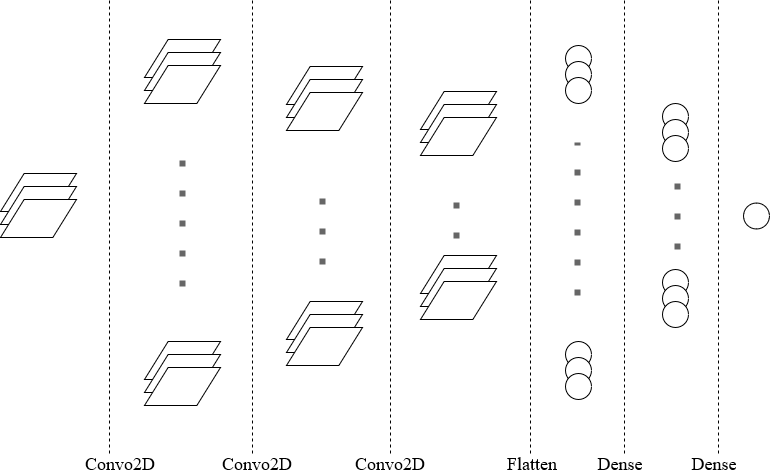

The diagram above was exported from draw.io. Its source (the exported page's mxGraphModel, read from the mxfile embedded in the PNG):
<mxGraphModel dx="1108" dy="457" grid="0" gridSize="10" guides="1" tooltips="1" connect="1" arrows="1" fold="1" page="1" pageScale="1" pageWidth="827" pageHeight="1169" math="0" shadow="0">
  <root>
    <mxCell id="_tqh_95FdsZfT1X4oet7-0" />
    <mxCell id="_tqh_95FdsZfT1X4oet7-1" parent="_tqh_95FdsZfT1X4oet7-0" />
    <mxCell id="_tqh_95FdsZfT1X4oet7-2" value="" style="group" vertex="1" connectable="0" parent="_tqh_95FdsZfT1X4oet7-1">
      <mxGeometry x="39" y="220" width="76" height="64" as="geometry" />
    </mxCell>
    <mxCell id="_tqh_95FdsZfT1X4oet7-3" value="" style="shape=parallelogram;perimeter=parallelogramPerimeter;whiteSpace=wrap;html=1;size=0.3111111111111111;" vertex="1" parent="_tqh_95FdsZfT1X4oet7-2">
      <mxGeometry width="76" height="38" as="geometry" />
    </mxCell>
    <mxCell id="_tqh_95FdsZfT1X4oet7-4" value="" style="shape=parallelogram;perimeter=parallelogramPerimeter;whiteSpace=wrap;html=1;size=0.3111111111111111;" vertex="1" parent="_tqh_95FdsZfT1X4oet7-2">
      <mxGeometry y="13" width="76" height="38" as="geometry" />
    </mxCell>
    <mxCell id="_tqh_95FdsZfT1X4oet7-5" value="" style="shape=parallelogram;perimeter=parallelogramPerimeter;whiteSpace=wrap;html=1;size=0.3111111111111111;" vertex="1" parent="_tqh_95FdsZfT1X4oet7-2">
      <mxGeometry y="26" width="76" height="38" as="geometry" />
    </mxCell>
    <mxCell id="_tqh_95FdsZfT1X4oet7-6" value="" style="endArrow=none;dashed=1;html=1;" edge="1" parent="_tqh_95FdsZfT1X4oet7-1">
      <mxGeometry width="50" height="50" relative="1" as="geometry">
        <mxPoint x="148" y="47" as="sourcePoint" />
        <mxPoint x="148" y="500" as="targetPoint" />
      </mxGeometry>
    </mxCell>
    <mxCell id="_tqh_95FdsZfT1X4oet7-7" value="" style="endArrow=none;dashed=1;html=1;" edge="1" parent="_tqh_95FdsZfT1X4oet7-1">
      <mxGeometry width="50" height="50" relative="1" as="geometry">
        <mxPoint x="291" y="47" as="sourcePoint" />
        <mxPoint x="291" y="500" as="targetPoint" />
      </mxGeometry>
    </mxCell>
    <mxCell id="_tqh_95FdsZfT1X4oet7-8" value="" style="endArrow=none;dashed=1;html=1;" edge="1" parent="_tqh_95FdsZfT1X4oet7-1">
      <mxGeometry width="50" height="50" relative="1" as="geometry">
        <mxPoint x="429" y="47" as="sourcePoint" />
        <mxPoint x="429" y="500" as="targetPoint" />
      </mxGeometry>
    </mxCell>
    <mxCell id="_tqh_95FdsZfT1X4oet7-9" value="" style="endArrow=none;dashed=1;html=1;" edge="1" parent="_tqh_95FdsZfT1X4oet7-1">
      <mxGeometry width="50" height="50" relative="1" as="geometry">
        <mxPoint x="569" y="47" as="sourcePoint" />
        <mxPoint x="569" y="500" as="targetPoint" />
      </mxGeometry>
    </mxCell>
    <mxCell id="_tqh_95FdsZfT1X4oet7-10" value="" style="endArrow=none;dashed=1;html=1;" edge="1" parent="_tqh_95FdsZfT1X4oet7-1">
      <mxGeometry width="50" height="50" relative="1" as="geometry">
        <mxPoint x="663" y="47" as="sourcePoint" />
        <mxPoint x="663" y="500" as="targetPoint" />
      </mxGeometry>
    </mxCell>
    <mxCell id="_tqh_95FdsZfT1X4oet7-11" value="" style="group" vertex="1" connectable="0" parent="_tqh_95FdsZfT1X4oet7-1">
      <mxGeometry x="183" y="86" width="76" height="366" as="geometry" />
    </mxCell>
    <mxCell id="_tqh_95FdsZfT1X4oet7-12" value="" style="group" vertex="1" connectable="0" parent="_tqh_95FdsZfT1X4oet7-11">
      <mxGeometry width="76" height="366" as="geometry" />
    </mxCell>
    <mxCell id="_tqh_95FdsZfT1X4oet7-13" value="" style="group" vertex="1" connectable="0" parent="_tqh_95FdsZfT1X4oet7-12">
      <mxGeometry y="302" width="76" height="64" as="geometry" />
    </mxCell>
    <mxCell id="_tqh_95FdsZfT1X4oet7-14" value="" style="shape=parallelogram;perimeter=parallelogramPerimeter;whiteSpace=wrap;html=1;size=0.3111111111111111;" vertex="1" parent="_tqh_95FdsZfT1X4oet7-13">
      <mxGeometry width="76" height="38" as="geometry" />
    </mxCell>
    <mxCell id="_tqh_95FdsZfT1X4oet7-15" value="" style="shape=parallelogram;perimeter=parallelogramPerimeter;whiteSpace=wrap;html=1;size=0.3111111111111111;" vertex="1" parent="_tqh_95FdsZfT1X4oet7-13">
      <mxGeometry y="13" width="76" height="38" as="geometry" />
    </mxCell>
    <mxCell id="_tqh_95FdsZfT1X4oet7-16" value="" style="shape=parallelogram;perimeter=parallelogramPerimeter;whiteSpace=wrap;html=1;size=0.3111111111111111;" vertex="1" parent="_tqh_95FdsZfT1X4oet7-13">
      <mxGeometry y="26" width="76" height="38" as="geometry" />
    </mxCell>
    <mxCell id="_tqh_95FdsZfT1X4oet7-17" value="" style="group" vertex="1" connectable="0" parent="_tqh_95FdsZfT1X4oet7-12">
      <mxGeometry width="76" height="64" as="geometry" />
    </mxCell>
    <mxCell id="_tqh_95FdsZfT1X4oet7-18" value="" style="shape=parallelogram;perimeter=parallelogramPerimeter;whiteSpace=wrap;html=1;size=0.3111111111111111;" vertex="1" parent="_tqh_95FdsZfT1X4oet7-17">
      <mxGeometry width="76" height="38" as="geometry" />
    </mxCell>
    <mxCell id="_tqh_95FdsZfT1X4oet7-19" value="" style="shape=parallelogram;perimeter=parallelogramPerimeter;whiteSpace=wrap;html=1;size=0.3111111111111111;" vertex="1" parent="_tqh_95FdsZfT1X4oet7-17">
      <mxGeometry y="13" width="76" height="38" as="geometry" />
    </mxCell>
    <mxCell id="_tqh_95FdsZfT1X4oet7-20" value="" style="shape=parallelogram;perimeter=parallelogramPerimeter;whiteSpace=wrap;html=1;size=0.3111111111111111;" vertex="1" parent="_tqh_95FdsZfT1X4oet7-17">
      <mxGeometry y="26" width="76" height="38" as="geometry" />
    </mxCell>
    <mxCell id="_tqh_95FdsZfT1X4oet7-21" value="" style="endArrow=none;dashed=1;html=1;strokeWidth=6;dashPattern=1 4;rounded=1;strokeColor=#666666;" edge="1" parent="_tqh_95FdsZfT1X4oet7-12">
      <mxGeometry width="50" height="50" relative="1" as="geometry">
        <mxPoint x="38" y="247" as="sourcePoint" />
        <mxPoint x="38" y="119" as="targetPoint" />
      </mxGeometry>
    </mxCell>
    <mxCell id="_tqh_95FdsZfT1X4oet7-22" value="" style="group" vertex="1" connectable="0" parent="_tqh_95FdsZfT1X4oet7-1">
      <mxGeometry x="325" y="113" width="76" height="299" as="geometry" />
    </mxCell>
    <mxCell id="_tqh_95FdsZfT1X4oet7-23" value="" style="group" vertex="1" connectable="0" parent="_tqh_95FdsZfT1X4oet7-22">
      <mxGeometry width="76" height="299" as="geometry" />
    </mxCell>
    <mxCell id="_tqh_95FdsZfT1X4oet7-24" value="" style="group" vertex="1" connectable="0" parent="_tqh_95FdsZfT1X4oet7-23">
      <mxGeometry width="76" height="299" as="geometry" />
    </mxCell>
    <mxCell id="_tqh_95FdsZfT1X4oet7-25" value="" style="group" vertex="1" connectable="0" parent="_tqh_95FdsZfT1X4oet7-24">
      <mxGeometry y="235" width="76" height="64" as="geometry" />
    </mxCell>
    <mxCell id="_tqh_95FdsZfT1X4oet7-26" value="" style="shape=parallelogram;perimeter=parallelogramPerimeter;whiteSpace=wrap;html=1;size=0.3111111111111111;" vertex="1" parent="_tqh_95FdsZfT1X4oet7-25">
      <mxGeometry width="76" height="38" as="geometry" />
    </mxCell>
    <mxCell id="_tqh_95FdsZfT1X4oet7-27" value="" style="shape=parallelogram;perimeter=parallelogramPerimeter;whiteSpace=wrap;html=1;size=0.3111111111111111;" vertex="1" parent="_tqh_95FdsZfT1X4oet7-25">
      <mxGeometry y="13" width="76" height="38" as="geometry" />
    </mxCell>
    <mxCell id="_tqh_95FdsZfT1X4oet7-28" value="" style="shape=parallelogram;perimeter=parallelogramPerimeter;whiteSpace=wrap;html=1;size=0.3111111111111111;" vertex="1" parent="_tqh_95FdsZfT1X4oet7-25">
      <mxGeometry y="26" width="76" height="38" as="geometry" />
    </mxCell>
    <mxCell id="_tqh_95FdsZfT1X4oet7-29" value="" style="group" vertex="1" connectable="0" parent="_tqh_95FdsZfT1X4oet7-24">
      <mxGeometry width="76" height="64" as="geometry" />
    </mxCell>
    <mxCell id="_tqh_95FdsZfT1X4oet7-30" value="" style="shape=parallelogram;perimeter=parallelogramPerimeter;whiteSpace=wrap;html=1;size=0.3111111111111111;" vertex="1" parent="_tqh_95FdsZfT1X4oet7-29">
      <mxGeometry width="76" height="38" as="geometry" />
    </mxCell>
    <mxCell id="_tqh_95FdsZfT1X4oet7-31" value="" style="shape=parallelogram;perimeter=parallelogramPerimeter;whiteSpace=wrap;html=1;size=0.3111111111111111;" vertex="1" parent="_tqh_95FdsZfT1X4oet7-29">
      <mxGeometry y="13" width="76" height="38" as="geometry" />
    </mxCell>
    <mxCell id="_tqh_95FdsZfT1X4oet7-32" value="" style="shape=parallelogram;perimeter=parallelogramPerimeter;whiteSpace=wrap;html=1;size=0.3111111111111111;" vertex="1" parent="_tqh_95FdsZfT1X4oet7-29">
      <mxGeometry y="26" width="76" height="38" as="geometry" />
    </mxCell>
    <mxCell id="_tqh_95FdsZfT1X4oet7-33" value="" style="endArrow=none;dashed=1;html=1;dashPattern=1 4;strokeColor=#666666;strokeWidth=6;" edge="1" parent="_tqh_95FdsZfT1X4oet7-23">
      <mxGeometry width="50" height="50" relative="1" as="geometry">
        <mxPoint x="36" y="198" as="sourcePoint" />
        <mxPoint x="36" y="110" as="targetPoint" />
      </mxGeometry>
    </mxCell>
    <mxCell id="_tqh_95FdsZfT1X4oet7-34" value="" style="group" vertex="1" connectable="0" parent="_tqh_95FdsZfT1X4oet7-1">
      <mxGeometry x="459" y="138" width="76" height="228" as="geometry" />
    </mxCell>
    <mxCell id="_tqh_95FdsZfT1X4oet7-35" value="" style="group" vertex="1" connectable="0" parent="_tqh_95FdsZfT1X4oet7-34">
      <mxGeometry width="76" height="228" as="geometry" />
    </mxCell>
    <mxCell id="_tqh_95FdsZfT1X4oet7-36" value="" style="group" vertex="1" connectable="0" parent="_tqh_95FdsZfT1X4oet7-35">
      <mxGeometry width="76" height="228" as="geometry" />
    </mxCell>
    <mxCell id="_tqh_95FdsZfT1X4oet7-37" value="" style="group" vertex="1" connectable="0" parent="_tqh_95FdsZfT1X4oet7-36">
      <mxGeometry y="164" width="76" height="64" as="geometry" />
    </mxCell>
    <mxCell id="_tqh_95FdsZfT1X4oet7-38" value="" style="shape=parallelogram;perimeter=parallelogramPerimeter;whiteSpace=wrap;html=1;size=0.3111111111111111;" vertex="1" parent="_tqh_95FdsZfT1X4oet7-37">
      <mxGeometry width="76" height="38" as="geometry" />
    </mxCell>
    <mxCell id="_tqh_95FdsZfT1X4oet7-39" value="" style="shape=parallelogram;perimeter=parallelogramPerimeter;whiteSpace=wrap;html=1;size=0.3111111111111111;" vertex="1" parent="_tqh_95FdsZfT1X4oet7-37">
      <mxGeometry y="13" width="76" height="38" as="geometry" />
    </mxCell>
    <mxCell id="_tqh_95FdsZfT1X4oet7-40" value="" style="shape=parallelogram;perimeter=parallelogramPerimeter;whiteSpace=wrap;html=1;size=0.3111111111111111;" vertex="1" parent="_tqh_95FdsZfT1X4oet7-37">
      <mxGeometry y="26" width="76" height="38" as="geometry" />
    </mxCell>
    <mxCell id="_tqh_95FdsZfT1X4oet7-41" value="" style="group" vertex="1" connectable="0" parent="_tqh_95FdsZfT1X4oet7-36">
      <mxGeometry width="76" height="64" as="geometry" />
    </mxCell>
    <mxCell id="_tqh_95FdsZfT1X4oet7-42" value="" style="shape=parallelogram;perimeter=parallelogramPerimeter;whiteSpace=wrap;html=1;size=0.3111111111111111;" vertex="1" parent="_tqh_95FdsZfT1X4oet7-41">
      <mxGeometry width="76" height="38" as="geometry" />
    </mxCell>
    <mxCell id="_tqh_95FdsZfT1X4oet7-43" value="" style="shape=parallelogram;perimeter=parallelogramPerimeter;whiteSpace=wrap;html=1;size=0.3111111111111111;" vertex="1" parent="_tqh_95FdsZfT1X4oet7-41">
      <mxGeometry y="13" width="76" height="38" as="geometry" />
    </mxCell>
    <mxCell id="_tqh_95FdsZfT1X4oet7-44" value="" style="shape=parallelogram;perimeter=parallelogramPerimeter;whiteSpace=wrap;html=1;size=0.3111111111111111;" vertex="1" parent="_tqh_95FdsZfT1X4oet7-41">
      <mxGeometry y="26" width="76" height="38" as="geometry" />
    </mxCell>
    <mxCell id="_tqh_95FdsZfT1X4oet7-45" value="" style="endArrow=none;dashed=1;html=1;dashPattern=1 4;strokeColor=#666666;strokeWidth=6;" edge="1" parent="_tqh_95FdsZfT1X4oet7-35">
      <mxGeometry width="50" height="50" relative="1" as="geometry">
        <mxPoint x="36" y="147" as="sourcePoint" />
        <mxPoint x="36" y="105" as="targetPoint" />
      </mxGeometry>
    </mxCell>
    <mxCell id="_tqh_95FdsZfT1X4oet7-46" value="" style="group" vertex="1" connectable="0" parent="_tqh_95FdsZfT1X4oet7-1">
      <mxGeometry x="604" y="92" width="26" height="354" as="geometry" />
    </mxCell>
    <mxCell id="_tqh_95FdsZfT1X4oet7-47" value="" style="group" vertex="1" connectable="0" parent="_tqh_95FdsZfT1X4oet7-46">
      <mxGeometry width="26" height="354" as="geometry" />
    </mxCell>
    <mxCell id="_tqh_95FdsZfT1X4oet7-48" value="" style="group" vertex="1" connectable="0" parent="_tqh_95FdsZfT1X4oet7-47">
      <mxGeometry width="26" height="354" as="geometry" />
    </mxCell>
    <mxCell id="_tqh_95FdsZfT1X4oet7-49" value="" style="group" vertex="1" connectable="0" parent="_tqh_95FdsZfT1X4oet7-48">
      <mxGeometry width="26" height="58" as="geometry" />
    </mxCell>
    <mxCell id="_tqh_95FdsZfT1X4oet7-50" value="" style="ellipse;whiteSpace=wrap;html=1;aspect=fixed;" vertex="1" parent="_tqh_95FdsZfT1X4oet7-49">
      <mxGeometry width="26" height="26" as="geometry" />
    </mxCell>
    <mxCell id="_tqh_95FdsZfT1X4oet7-51" value="" style="ellipse;whiteSpace=wrap;html=1;aspect=fixed;" vertex="1" parent="_tqh_95FdsZfT1X4oet7-49">
      <mxGeometry y="16" width="26" height="26" as="geometry" />
    </mxCell>
    <mxCell id="_tqh_95FdsZfT1X4oet7-52" value="" style="ellipse;whiteSpace=wrap;html=1;aspect=fixed;" vertex="1" parent="_tqh_95FdsZfT1X4oet7-49">
      <mxGeometry y="32" width="26" height="26" as="geometry" />
    </mxCell>
    <mxCell id="_tqh_95FdsZfT1X4oet7-53" value="" style="group" vertex="1" connectable="0" parent="_tqh_95FdsZfT1X4oet7-48">
      <mxGeometry y="296" width="26" height="58" as="geometry" />
    </mxCell>
    <mxCell id="_tqh_95FdsZfT1X4oet7-54" value="" style="ellipse;whiteSpace=wrap;html=1;aspect=fixed;" vertex="1" parent="_tqh_95FdsZfT1X4oet7-53">
      <mxGeometry width="26" height="26" as="geometry" />
    </mxCell>
    <mxCell id="_tqh_95FdsZfT1X4oet7-55" value="" style="ellipse;whiteSpace=wrap;html=1;aspect=fixed;" vertex="1" parent="_tqh_95FdsZfT1X4oet7-53">
      <mxGeometry y="16" width="26" height="26" as="geometry" />
    </mxCell>
    <mxCell id="_tqh_95FdsZfT1X4oet7-56" value="" style="ellipse;whiteSpace=wrap;html=1;aspect=fixed;" vertex="1" parent="_tqh_95FdsZfT1X4oet7-53">
      <mxGeometry y="32" width="26" height="26" as="geometry" />
    </mxCell>
    <mxCell id="_tqh_95FdsZfT1X4oet7-57" value="" style="endArrow=none;dashed=1;html=1;dashPattern=1 4;strokeColor=#666666;strokeWidth=6;" edge="1" parent="_tqh_95FdsZfT1X4oet7-47">
      <mxGeometry width="50" height="50" relative="1" as="geometry">
        <mxPoint x="12" y="250" as="sourcePoint" />
        <mxPoint x="12" y="97" as="targetPoint" />
      </mxGeometry>
    </mxCell>
    <mxCell id="_tqh_95FdsZfT1X4oet7-58" value="" style="group" vertex="1" connectable="0" parent="_tqh_95FdsZfT1X4oet7-1">
      <mxGeometry x="701" y="150" width="26" height="224" as="geometry" />
    </mxCell>
    <mxCell id="_tqh_95FdsZfT1X4oet7-59" value="" style="group" vertex="1" connectable="0" parent="_tqh_95FdsZfT1X4oet7-58">
      <mxGeometry width="26" height="224" as="geometry" />
    </mxCell>
    <mxCell id="_tqh_95FdsZfT1X4oet7-60" value="" style="group" vertex="1" connectable="0" parent="_tqh_95FdsZfT1X4oet7-59">
      <mxGeometry width="26" height="224" as="geometry" />
    </mxCell>
    <mxCell id="_tqh_95FdsZfT1X4oet7-61" value="" style="group" vertex="1" connectable="0" parent="_tqh_95FdsZfT1X4oet7-60">
      <mxGeometry width="26" height="58" as="geometry" />
    </mxCell>
    <mxCell id="_tqh_95FdsZfT1X4oet7-62" value="" style="ellipse;whiteSpace=wrap;html=1;aspect=fixed;" vertex="1" parent="_tqh_95FdsZfT1X4oet7-61">
      <mxGeometry width="26" height="26" as="geometry" />
    </mxCell>
    <mxCell id="_tqh_95FdsZfT1X4oet7-63" value="" style="ellipse;whiteSpace=wrap;html=1;aspect=fixed;" vertex="1" parent="_tqh_95FdsZfT1X4oet7-61">
      <mxGeometry y="16" width="26" height="26" as="geometry" />
    </mxCell>
    <mxCell id="_tqh_95FdsZfT1X4oet7-64" value="" style="ellipse;whiteSpace=wrap;html=1;aspect=fixed;" vertex="1" parent="_tqh_95FdsZfT1X4oet7-61">
      <mxGeometry y="32" width="26" height="26" as="geometry" />
    </mxCell>
    <mxCell id="_tqh_95FdsZfT1X4oet7-65" value="" style="group" vertex="1" connectable="0" parent="_tqh_95FdsZfT1X4oet7-60">
      <mxGeometry y="166" width="26" height="58" as="geometry" />
    </mxCell>
    <mxCell id="_tqh_95FdsZfT1X4oet7-66" value="" style="ellipse;whiteSpace=wrap;html=1;aspect=fixed;" vertex="1" parent="_tqh_95FdsZfT1X4oet7-65">
      <mxGeometry width="26" height="26" as="geometry" />
    </mxCell>
    <mxCell id="_tqh_95FdsZfT1X4oet7-67" value="" style="ellipse;whiteSpace=wrap;html=1;aspect=fixed;" vertex="1" parent="_tqh_95FdsZfT1X4oet7-65">
      <mxGeometry y="16" width="26" height="26" as="geometry" />
    </mxCell>
    <mxCell id="_tqh_95FdsZfT1X4oet7-68" value="" style="ellipse;whiteSpace=wrap;html=1;aspect=fixed;" vertex="1" parent="_tqh_95FdsZfT1X4oet7-65">
      <mxGeometry y="32" width="26" height="26" as="geometry" />
    </mxCell>
    <mxCell id="_tqh_95FdsZfT1X4oet7-69" value="" style="endArrow=none;dashed=1;html=1;dashPattern=1 4;strokeColor=#666666;strokeWidth=6;" edge="1" parent="_tqh_95FdsZfT1X4oet7-59">
      <mxGeometry width="50" height="50" relative="1" as="geometry">
        <mxPoint x="15" y="146" as="sourcePoint" />
        <mxPoint x="15" y="75" as="targetPoint" />
      </mxGeometry>
    </mxCell>
    <mxCell id="_tqh_95FdsZfT1X4oet7-70" value="&lt;div&gt;&lt;span style=&quot;font-weight: normal&quot;&gt;Convo2D&lt;/span&gt;&lt;br&gt;&lt;/div&gt;" style="text;html=1;strokeColor=none;fillColor=none;align=center;verticalAlign=middle;whiteSpace=wrap;rounded=0;fontFamily=Times New Roman;fontSize=18;fontStyle=1" vertex="1" parent="_tqh_95FdsZfT1X4oet7-1">
      <mxGeometry x="115" y="500" width="88" height="20" as="geometry" />
    </mxCell>
    <mxCell id="_tqh_95FdsZfT1X4oet7-71" value="&lt;div&gt;&lt;span style=&quot;font-weight: normal&quot;&gt;Convo2D&lt;/span&gt;&lt;br&gt;&lt;/div&gt;" style="text;html=1;strokeColor=none;fillColor=none;align=center;verticalAlign=middle;whiteSpace=wrap;rounded=0;fontFamily=Times New Roman;fontSize=18;fontStyle=1" vertex="1" parent="_tqh_95FdsZfT1X4oet7-1">
      <mxGeometry x="252" y="500" width="88" height="20" as="geometry" />
    </mxCell>
    <mxCell id="_tqh_95FdsZfT1X4oet7-72" value="&lt;div&gt;&lt;span style=&quot;font-weight: normal&quot;&gt;Convo2D&lt;/span&gt;&lt;br&gt;&lt;/div&gt;" style="text;html=1;strokeColor=none;fillColor=none;align=center;verticalAlign=middle;whiteSpace=wrap;rounded=0;fontFamily=Times New Roman;fontSize=18;fontStyle=1" vertex="1" parent="_tqh_95FdsZfT1X4oet7-1">
      <mxGeometry x="385" y="500" width="88" height="20" as="geometry" />
    </mxCell>
    <mxCell id="_tqh_95FdsZfT1X4oet7-73" value="Flatten" style="text;html=1;strokeColor=none;fillColor=none;align=center;verticalAlign=middle;whiteSpace=wrap;rounded=0;fontFamily=Times New Roman;fontSize=18;fontStyle=0" vertex="1" parent="_tqh_95FdsZfT1X4oet7-1">
      <mxGeometry x="527" y="500" width="88" height="20" as="geometry" />
    </mxCell>
    <mxCell id="_tqh_95FdsZfT1X4oet7-74" value="Dense" style="text;html=1;strokeColor=none;fillColor=none;align=center;verticalAlign=middle;whiteSpace=wrap;rounded=0;fontFamily=Times New Roman;fontSize=18;fontStyle=0" vertex="1" parent="_tqh_95FdsZfT1X4oet7-1">
      <mxGeometry x="615" y="500" width="88" height="20" as="geometry" />
    </mxCell>
    <mxCell id="_tqh_95FdsZfT1X4oet7-75" value="" style="endArrow=none;dashed=1;html=1;" edge="1" parent="_tqh_95FdsZfT1X4oet7-1">
      <mxGeometry width="50" height="50" relative="1" as="geometry">
        <mxPoint x="757" y="47" as="sourcePoint" />
        <mxPoint x="757" y="500" as="targetPoint" />
      </mxGeometry>
    </mxCell>
    <mxCell id="_tqh_95FdsZfT1X4oet7-76" value="Dense" style="text;html=1;strokeColor=none;fillColor=none;align=center;verticalAlign=middle;whiteSpace=wrap;rounded=0;fontFamily=Times New Roman;fontSize=18;fontStyle=0" vertex="1" parent="_tqh_95FdsZfT1X4oet7-1">
      <mxGeometry x="709" y="500" width="88" height="20" as="geometry" />
    </mxCell>
    <mxCell id="_tqh_95FdsZfT1X4oet7-86" value="" style="ellipse;whiteSpace=wrap;html=1;aspect=fixed;" vertex="1" parent="_tqh_95FdsZfT1X4oet7-1">
      <mxGeometry x="782" y="249.5" width="26" height="26" as="geometry" />
    </mxCell>
  </root>
</mxGraphModel>